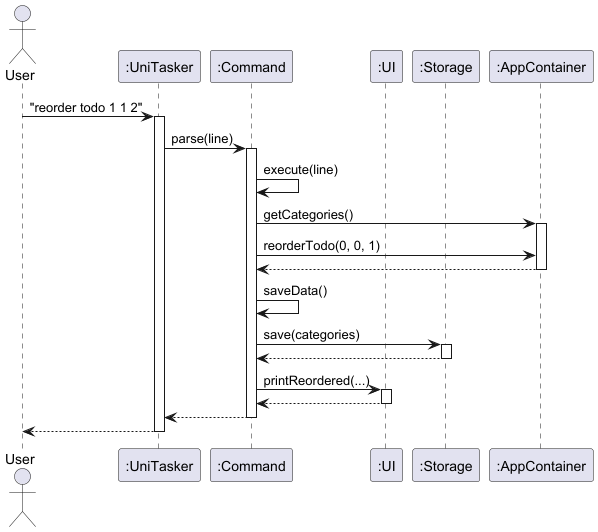

The diagram above was rendered by PlantUML. Its source (embedded in the PNG):
@startuml

actor User

participant ":UniTasker" as UniTasker
participant ":Command" as Command
participant ":UI" as UI
participant ":Storage" as Storage
participant ":AppContainer" as AppContainer

User -> UniTasker : "reorder todo 1 1 2"
activate UniTasker

UniTasker -> Command : parse(line)
activate Command

Command -> Command : execute(line)

Command -> AppContainer : getCategories()
activate AppContainer
Command -> AppContainer : reorderTodo(0, 0, 1)
AppContainer --> Command : 
deactivate AppContainer

Command -> Command : saveData()
Command -> Storage : save(categories)
activate Storage
Storage --> Command : 
deactivate Storage

Command -> UI : printReordered(...)
activate UI
UI --> Command
deactivate UI

Command --> UniTasker : 
deactivate Command

UniTasker --> User : 
deactivate UniTasker

@enduml